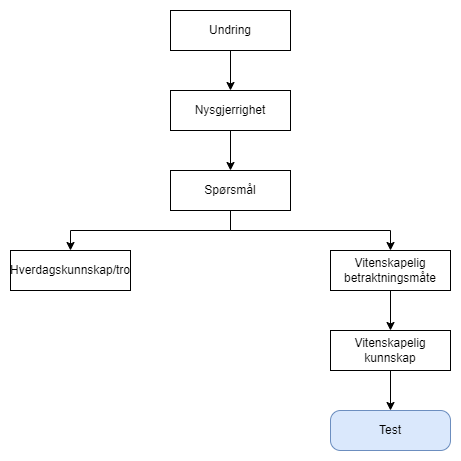

The diagram above was exported from draw.io. Its source (the exported page's mxGraphModel, read from the mxfile embedded in the PNG):
<mxGraphModel dx="1299" dy="820" grid="1" gridSize="10" guides="1" tooltips="1" connect="1" arrows="1" fold="1" page="1" pageScale="1" pageWidth="827" pageHeight="1169" math="0" shadow="0">
  <root>
    <mxCell id="0" />
    <mxCell id="1" parent="0" />
    <mxCell id="2" style="edgeStyle=orthogonalEdgeStyle;rounded=0;orthogonalLoop=1;jettySize=auto;html=1;exitX=0.5;exitY=1;exitDx=0;exitDy=0;entryX=0.5;entryY=0;entryDx=0;entryDy=0;" edge="1" source="3" target="5" parent="1">
      <mxGeometry relative="1" as="geometry" />
    </mxCell>
    <mxCell id="3" value="Undring" style="rounded=0;whiteSpace=wrap;html=1;" vertex="1" parent="1">
      <mxGeometry x="120" y="200" width="120" height="40" as="geometry" />
    </mxCell>
    <mxCell id="4" style="edgeStyle=orthogonalEdgeStyle;rounded=0;orthogonalLoop=1;jettySize=auto;html=1;exitX=0.5;exitY=1;exitDx=0;exitDy=0;entryX=0.5;entryY=0;entryDx=0;entryDy=0;" edge="1" source="5" target="8" parent="1">
      <mxGeometry relative="1" as="geometry" />
    </mxCell>
    <mxCell id="5" value="Nysgjerrighet" style="rounded=0;whiteSpace=wrap;html=1;" vertex="1" parent="1">
      <mxGeometry x="120" y="280" width="120" height="40" as="geometry" />
    </mxCell>
    <mxCell id="6" style="edgeStyle=orthogonalEdgeStyle;rounded=0;orthogonalLoop=1;jettySize=auto;html=1;exitX=0.5;exitY=1;exitDx=0;exitDy=0;entryX=0.5;entryY=0;entryDx=0;entryDy=0;" edge="1" source="8" target="9" parent="1">
      <mxGeometry relative="1" as="geometry" />
    </mxCell>
    <mxCell id="7" style="edgeStyle=orthogonalEdgeStyle;rounded=0;orthogonalLoop=1;jettySize=auto;html=1;exitX=0.5;exitY=1;exitDx=0;exitDy=0;entryX=0.5;entryY=0;entryDx=0;entryDy=0;" edge="1" source="8" target="11" parent="1">
      <mxGeometry relative="1" as="geometry" />
    </mxCell>
    <mxCell id="8" value="Spørsmål" style="rounded=0;whiteSpace=wrap;html=1;" vertex="1" parent="1">
      <mxGeometry x="120" y="360" width="120" height="40" as="geometry" />
    </mxCell>
    <mxCell id="9" value="Hverdagskunnskap/tro" style="rounded=0;whiteSpace=wrap;html=1;" vertex="1" parent="1">
      <mxGeometry x="-40" y="440" width="120" height="40" as="geometry" />
    </mxCell>
    <mxCell id="10" style="edgeStyle=orthogonalEdgeStyle;rounded=0;orthogonalLoop=1;jettySize=auto;html=1;exitX=0.5;exitY=1;exitDx=0;exitDy=0;entryX=0.5;entryY=0;entryDx=0;entryDy=0;" edge="1" source="11" target="13" parent="1">
      <mxGeometry relative="1" as="geometry" />
    </mxCell>
    <mxCell id="11" value="Vitenskapelig betraktningsmåte" style="rounded=0;whiteSpace=wrap;html=1;" vertex="1" parent="1">
      <mxGeometry x="280" y="440" width="120" height="40" as="geometry" />
    </mxCell>
    <mxCell id="12" style="edgeStyle=orthogonalEdgeStyle;rounded=0;orthogonalLoop=1;jettySize=auto;html=1;exitX=0.5;exitY=1;exitDx=0;exitDy=0;entryX=0.5;entryY=0;entryDx=0;entryDy=0;" edge="1" source="13" target="14" parent="1">
      <mxGeometry relative="1" as="geometry" />
    </mxCell>
    <mxCell id="13" value="Vitenskapelig kunnskap" style="rounded=0;whiteSpace=wrap;html=1;" vertex="1" parent="1">
      <mxGeometry x="280" y="520" width="120" height="40" as="geometry" />
    </mxCell>
    <mxCell id="14" value="Test" style="rounded=1;whiteSpace=wrap;html=1;fillColor=#dae8fc;strokeColor=#6c8ebf;arcSize=25;" vertex="1" parent="1">
      <mxGeometry x="280" y="600" width="120" height="40" as="geometry" />
    </mxCell>
  </root>
</mxGraphModel>